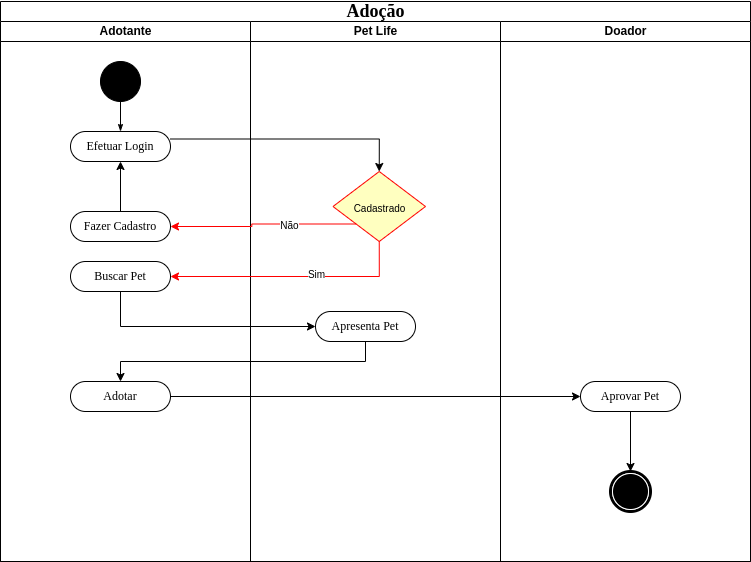

The diagram above was exported from draw.io. Its source (the exported page's mxGraphModel, read from the mxfile embedded in the PNG):
<mxGraphModel dx="868" dy="566" grid="1" gridSize="10" guides="1" tooltips="1" connect="1" arrows="1" fold="1" page="1" pageScale="1" pageWidth="1654" pageHeight="1169" background="none" math="0" shadow="0">
  <root>
    <mxCell id="0" />
    <mxCell id="1" parent="0" />
    <mxCell id="1c1d494c118603dd-1" value="&lt;font style=&quot;font-size: 18px;&quot;&gt;Adoção&lt;/font&gt;" style="swimlane;html=1;childLayout=stackLayout;startSize=20;rounded=0;shadow=0;comic=0;labelBackgroundColor=none;strokeWidth=1;fontFamily=Verdana;fontSize=12;align=center;" parent="1" vertex="1">
      <mxGeometry x="452" y="130" width="750" height="560" as="geometry">
        <mxRectangle x="40" y="20" width="60" height="20" as="alternateBounds" />
      </mxGeometry>
    </mxCell>
    <mxCell id="1c1d494c118603dd-2" value="Adotante" style="swimlane;html=1;startSize=20;" parent="1c1d494c118603dd-1" vertex="1">
      <mxGeometry y="20" width="250" height="540" as="geometry" />
    </mxCell>
    <mxCell id="60571a20871a0731-4" value="" style="ellipse;whiteSpace=wrap;html=1;rounded=0;shadow=0;comic=0;labelBackgroundColor=none;strokeWidth=1;fillColor=#000000;fontFamily=Verdana;fontSize=12;align=center;" parent="1c1d494c118603dd-2" vertex="1">
      <mxGeometry x="100" y="40" width="40" height="40" as="geometry" />
    </mxCell>
    <mxCell id="60571a20871a0731-8" value="Efetuar Login" style="rounded=1;whiteSpace=wrap;html=1;shadow=0;comic=0;labelBackgroundColor=none;strokeWidth=1;fontFamily=Verdana;fontSize=12;align=center;arcSize=50;" parent="1c1d494c118603dd-2" vertex="1">
      <mxGeometry x="70" y="110" width="100" height="30" as="geometry" />
    </mxCell>
    <mxCell id="1c1d494c118603dd-27" style="edgeStyle=orthogonalEdgeStyle;rounded=0;html=1;labelBackgroundColor=none;startArrow=none;startFill=0;startSize=5;endArrow=classicThin;endFill=1;endSize=5;jettySize=auto;orthogonalLoop=1;strokeWidth=1;fontFamily=Verdana;fontSize=12" parent="1c1d494c118603dd-2" source="60571a20871a0731-4" target="60571a20871a0731-8" edge="1">
      <mxGeometry relative="1" as="geometry" />
    </mxCell>
    <mxCell id="JMW87it25ZWuedbmlJ2c-21" style="edgeStyle=orthogonalEdgeStyle;rounded=0;orthogonalLoop=1;jettySize=auto;html=1;exitX=0.5;exitY=0;exitDx=0;exitDy=0;fontSize=10;strokeColor=#000000;" parent="1c1d494c118603dd-2" source="JMW87it25ZWuedbmlJ2c-7" target="60571a20871a0731-8" edge="1">
      <mxGeometry relative="1" as="geometry" />
    </mxCell>
    <mxCell id="JMW87it25ZWuedbmlJ2c-7" value="Fazer Cadastro" style="rounded=1;whiteSpace=wrap;html=1;shadow=0;comic=0;labelBackgroundColor=none;strokeWidth=1;fontFamily=Verdana;fontSize=12;align=center;arcSize=50;" parent="1c1d494c118603dd-2" vertex="1">
      <mxGeometry x="70" y="190" width="100" height="30" as="geometry" />
    </mxCell>
    <mxCell id="JMW87it25ZWuedbmlJ2c-10" value="Buscar Pet" style="rounded=1;whiteSpace=wrap;html=1;shadow=0;comic=0;labelBackgroundColor=none;strokeWidth=1;fontFamily=Verdana;fontSize=12;align=center;arcSize=50;" parent="1c1d494c118603dd-2" vertex="1">
      <mxGeometry x="70" y="240" width="100" height="30" as="geometry" />
    </mxCell>
    <mxCell id="JMW87it25ZWuedbmlJ2c-16" value="Adotar" style="rounded=1;whiteSpace=wrap;html=1;shadow=0;comic=0;labelBackgroundColor=none;strokeWidth=1;fontFamily=Verdana;fontSize=12;align=center;arcSize=50;" parent="1c1d494c118603dd-2" vertex="1">
      <mxGeometry x="70" y="360" width="100" height="30" as="geometry" />
    </mxCell>
    <mxCell id="1c1d494c118603dd-3" value="Pet Life" style="swimlane;html=1;startSize=20;" parent="1c1d494c118603dd-1" vertex="1">
      <mxGeometry x="250" y="20" width="250" height="540" as="geometry" />
    </mxCell>
    <mxCell id="JMW87it25ZWuedbmlJ2c-2" value="&lt;font style=&quot;font-size: 10px;&quot;&gt;Cadastrado&lt;/font&gt;" style="rhombus;whiteSpace=wrap;html=1;fillColor=#ffffc0;strokeColor=#ff0000;fontSize=18;" parent="1c1d494c118603dd-3" vertex="1">
      <mxGeometry x="82.5" y="150" width="92.5" height="70" as="geometry" />
    </mxCell>
    <mxCell id="JMW87it25ZWuedbmlJ2c-14" value="Apresenta Pet" style="rounded=1;whiteSpace=wrap;html=1;shadow=0;comic=0;labelBackgroundColor=none;strokeWidth=1;fontFamily=Verdana;fontSize=12;align=center;arcSize=50;" parent="1c1d494c118603dd-3" vertex="1">
      <mxGeometry x="65" y="290" width="100" height="30" as="geometry" />
    </mxCell>
    <mxCell id="1c1d494c118603dd-4" value="Doador" style="swimlane;html=1;startSize=20;" parent="1c1d494c118603dd-1" vertex="1">
      <mxGeometry x="500" y="20" width="250" height="540" as="geometry" />
    </mxCell>
    <mxCell id="JMW87it25ZWuedbmlJ2c-20" value="" style="edgeStyle=orthogonalEdgeStyle;rounded=0;orthogonalLoop=1;jettySize=auto;html=1;fontSize=10;strokeColor=#000000;" parent="1c1d494c118603dd-4" source="JMW87it25ZWuedbmlJ2c-18" target="60571a20871a0731-5" edge="1">
      <mxGeometry relative="1" as="geometry" />
    </mxCell>
    <mxCell id="JMW87it25ZWuedbmlJ2c-18" value="Aprovar Pet" style="rounded=1;whiteSpace=wrap;html=1;shadow=0;comic=0;labelBackgroundColor=none;strokeWidth=1;fontFamily=Verdana;fontSize=12;align=center;arcSize=50;" parent="1c1d494c118603dd-4" vertex="1">
      <mxGeometry x="80" y="360" width="100" height="30" as="geometry" />
    </mxCell>
    <mxCell id="60571a20871a0731-5" value="" style="shape=mxgraph.bpmn.shape;html=1;verticalLabelPosition=bottom;labelBackgroundColor=#ffffff;verticalAlign=top;perimeter=ellipsePerimeter;outline=end;symbol=terminate;rounded=0;shadow=0;comic=0;strokeWidth=1;fontFamily=Verdana;fontSize=12;align=center;" parent="1c1d494c118603dd-4" vertex="1">
      <mxGeometry x="110" y="450" width="40" height="40" as="geometry" />
    </mxCell>
    <mxCell id="JMW87it25ZWuedbmlJ2c-8" style="edgeStyle=orthogonalEdgeStyle;rounded=0;orthogonalLoop=1;jettySize=auto;html=1;exitX=0;exitY=1;exitDx=0;exitDy=0;fontSize=10;strokeColor=#FF0000;" parent="1c1d494c118603dd-1" source="JMW87it25ZWuedbmlJ2c-2" target="JMW87it25ZWuedbmlJ2c-7" edge="1">
      <mxGeometry relative="1" as="geometry" />
    </mxCell>
    <mxCell id="JMW87it25ZWuedbmlJ2c-9" value="Não" style="edgeLabel;html=1;align=center;verticalAlign=middle;resizable=0;points=[];fontSize=10;" parent="JMW87it25ZWuedbmlJ2c-8" vertex="1" connectable="0">
      <mxGeometry x="-0.2828" y="1" relative="1" as="geometry">
        <mxPoint as="offset" />
      </mxGeometry>
    </mxCell>
    <mxCell id="JMW87it25ZWuedbmlJ2c-11" style="edgeStyle=orthogonalEdgeStyle;rounded=0;orthogonalLoop=1;jettySize=auto;html=1;exitX=0.5;exitY=1;exitDx=0;exitDy=0;entryX=1;entryY=0.5;entryDx=0;entryDy=0;fontSize=10;strokeColor=#FF0000;" parent="1c1d494c118603dd-1" source="JMW87it25ZWuedbmlJ2c-2" target="JMW87it25ZWuedbmlJ2c-10" edge="1">
      <mxGeometry relative="1" as="geometry" />
    </mxCell>
    <mxCell id="JMW87it25ZWuedbmlJ2c-12" value="Sim" style="edgeLabel;html=1;align=center;verticalAlign=middle;resizable=0;points=[];fontSize=10;" parent="JMW87it25ZWuedbmlJ2c-11" vertex="1" connectable="0">
      <mxGeometry x="-0.1926" y="-3" relative="1" as="geometry">
        <mxPoint as="offset" />
      </mxGeometry>
    </mxCell>
    <mxCell id="JMW87it25ZWuedbmlJ2c-13" style="edgeStyle=orthogonalEdgeStyle;rounded=0;orthogonalLoop=1;jettySize=auto;html=1;exitX=1;exitY=0.25;exitDx=0;exitDy=0;entryX=0.5;entryY=0;entryDx=0;entryDy=0;fontSize=10;" parent="1c1d494c118603dd-1" source="60571a20871a0731-8" target="JMW87it25ZWuedbmlJ2c-2" edge="1">
      <mxGeometry relative="1" as="geometry" />
    </mxCell>
    <mxCell id="JMW87it25ZWuedbmlJ2c-15" style="edgeStyle=orthogonalEdgeStyle;rounded=0;orthogonalLoop=1;jettySize=auto;html=1;entryX=0;entryY=0.5;entryDx=0;entryDy=0;fontSize=10;" parent="1c1d494c118603dd-1" source="JMW87it25ZWuedbmlJ2c-10" target="JMW87it25ZWuedbmlJ2c-14" edge="1">
      <mxGeometry relative="1" as="geometry">
        <Array as="points">
          <mxPoint x="120" y="325" />
        </Array>
      </mxGeometry>
    </mxCell>
    <mxCell id="JMW87it25ZWuedbmlJ2c-17" style="edgeStyle=orthogonalEdgeStyle;rounded=0;orthogonalLoop=1;jettySize=auto;html=1;exitX=0.5;exitY=1;exitDx=0;exitDy=0;entryX=0.5;entryY=0;entryDx=0;entryDy=0;fontSize=10;strokeColor=#000000;" parent="1c1d494c118603dd-1" source="JMW87it25ZWuedbmlJ2c-14" target="JMW87it25ZWuedbmlJ2c-16" edge="1">
      <mxGeometry relative="1" as="geometry" />
    </mxCell>
    <mxCell id="JMW87it25ZWuedbmlJ2c-19" style="edgeStyle=orthogonalEdgeStyle;rounded=0;orthogonalLoop=1;jettySize=auto;html=1;exitX=1;exitY=0.5;exitDx=0;exitDy=0;entryX=0;entryY=0.5;entryDx=0;entryDy=0;fontSize=10;strokeColor=#000000;" parent="1c1d494c118603dd-1" source="JMW87it25ZWuedbmlJ2c-16" target="JMW87it25ZWuedbmlJ2c-18" edge="1">
      <mxGeometry relative="1" as="geometry" />
    </mxCell>
  </root>
</mxGraphModel>